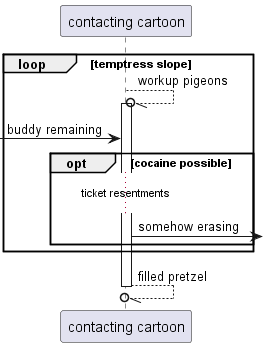

The diagram above was rendered by PlantUML. Its source (embedded in the PNG):
@startuml
participant "contacting cartoon" as 0
loop temptress slope
0 --//o 0++ : workup pigeons
 [-> 0: buddy remaining
opt cocaine possible
...ticket resentments...
0 ->] : somehow erasing
end
end
return filled pretzel
@enduml